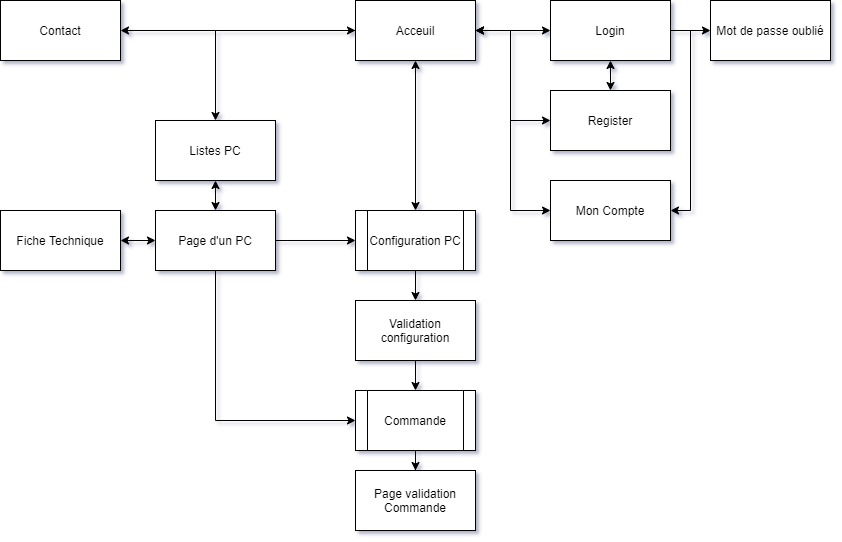

The diagram above was exported from draw.io. Its source (the exported page's mxGraphModel, read from the mxfile embedded in the PNG):
<mxGraphModel dx="1422" dy="773" grid="1" gridSize="10" guides="1" tooltips="1" connect="1" arrows="1" fold="1" page="1" pageScale="1" pageWidth="850" pageHeight="1100" math="0" shadow="0">
  <root>
    <mxCell id="0" />
    <mxCell id="1" parent="0" />
    <mxCell id="EfnHAGlt-Dtj-mNprTe0-10" value="" style="edgeStyle=orthogonalEdgeStyle;rounded=0;orthogonalLoop=1;jettySize=auto;html=1;startArrow=classic;startFill=1;" edge="1" parent="1" source="EfnHAGlt-Dtj-mNprTe0-1">
      <mxGeometry relative="1" as="geometry">
        <mxPoint x="425" y="240" as="targetPoint" />
      </mxGeometry>
    </mxCell>
    <mxCell id="EfnHAGlt-Dtj-mNprTe0-12" value="" style="edgeStyle=orthogonalEdgeStyle;rounded=0;orthogonalLoop=1;jettySize=auto;html=1;" edge="1" parent="1" source="EfnHAGlt-Dtj-mNprTe0-1" target="EfnHAGlt-Dtj-mNprTe0-11">
      <mxGeometry relative="1" as="geometry" />
    </mxCell>
    <mxCell id="EfnHAGlt-Dtj-mNprTe0-31" value="" style="edgeStyle=orthogonalEdgeStyle;rounded=0;orthogonalLoop=1;jettySize=auto;html=1;startArrow=classic;startFill=1;" edge="1" parent="1" source="EfnHAGlt-Dtj-mNprTe0-1" target="EfnHAGlt-Dtj-mNprTe0-30">
      <mxGeometry relative="1" as="geometry" />
    </mxCell>
    <mxCell id="EfnHAGlt-Dtj-mNprTe0-1" value="Acceuil" style="rounded=0;whiteSpace=wrap;html=1;" vertex="1" parent="1">
      <mxGeometry x="365" y="30" width="120" height="60" as="geometry" />
    </mxCell>
    <mxCell id="EfnHAGlt-Dtj-mNprTe0-30" value="Contact" style="rounded=0;whiteSpace=wrap;html=1;" vertex="1" parent="1">
      <mxGeometry x="10" y="30" width="120" height="60" as="geometry" />
    </mxCell>
    <mxCell id="EfnHAGlt-Dtj-mNprTe0-14" value="" style="edgeStyle=orthogonalEdgeStyle;rounded=0;orthogonalLoop=1;jettySize=auto;html=1;startArrow=classic;startFill=1;" edge="1" parent="1" source="EfnHAGlt-Dtj-mNprTe0-11" target="EfnHAGlt-Dtj-mNprTe0-13">
      <mxGeometry relative="1" as="geometry" />
    </mxCell>
    <mxCell id="EfnHAGlt-Dtj-mNprTe0-11" value="Listes PC" style="rounded=0;whiteSpace=wrap;html=1;" vertex="1" parent="1">
      <mxGeometry x="165" y="150" width="120" height="60" as="geometry" />
    </mxCell>
    <mxCell id="EfnHAGlt-Dtj-mNprTe0-15" style="edgeStyle=orthogonalEdgeStyle;rounded=0;orthogonalLoop=1;jettySize=auto;html=1;entryX=0;entryY=0.5;entryDx=0;entryDy=0;" edge="1" parent="1" source="EfnHAGlt-Dtj-mNprTe0-13">
      <mxGeometry relative="1" as="geometry">
        <mxPoint x="365" y="270" as="targetPoint" />
      </mxGeometry>
    </mxCell>
    <mxCell id="EfnHAGlt-Dtj-mNprTe0-29" style="edgeStyle=orthogonalEdgeStyle;rounded=0;orthogonalLoop=1;jettySize=auto;html=1;entryX=0;entryY=0.5;entryDx=0;entryDy=0;exitX=0.5;exitY=1;exitDx=0;exitDy=0;" edge="1" parent="1" source="EfnHAGlt-Dtj-mNprTe0-13" target="EfnHAGlt-Dtj-mNprTe0-23">
      <mxGeometry relative="1" as="geometry" />
    </mxCell>
    <mxCell id="EfnHAGlt-Dtj-mNprTe0-39" style="edgeStyle=orthogonalEdgeStyle;rounded=0;orthogonalLoop=1;jettySize=auto;html=1;entryX=1;entryY=0.5;entryDx=0;entryDy=0;startArrow=classic;startFill=1;" edge="1" parent="1" source="EfnHAGlt-Dtj-mNprTe0-13" target="EfnHAGlt-Dtj-mNprTe0-38">
      <mxGeometry relative="1" as="geometry" />
    </mxCell>
    <mxCell id="EfnHAGlt-Dtj-mNprTe0-13" value="Page d'un PC" style="rounded=0;whiteSpace=wrap;html=1;" vertex="1" parent="1">
      <mxGeometry x="165" y="240" width="120" height="60" as="geometry" />
    </mxCell>
    <mxCell id="EfnHAGlt-Dtj-mNprTe0-17" value="" style="edgeStyle=orthogonalEdgeStyle;rounded=0;orthogonalLoop=1;jettySize=auto;html=1;" edge="1" parent="1" target="EfnHAGlt-Dtj-mNprTe0-16">
      <mxGeometry relative="1" as="geometry">
        <mxPoint x="425" y="300" as="sourcePoint" />
      </mxGeometry>
    </mxCell>
    <mxCell id="EfnHAGlt-Dtj-mNprTe0-19" value="" style="edgeStyle=orthogonalEdgeStyle;rounded=0;orthogonalLoop=1;jettySize=auto;html=1;" edge="1" parent="1" source="EfnHAGlt-Dtj-mNprTe0-23">
      <mxGeometry relative="1" as="geometry">
        <mxPoint x="425" y="480" as="targetPoint" />
      </mxGeometry>
    </mxCell>
    <mxCell id="EfnHAGlt-Dtj-mNprTe0-16" value="Validation&lt;br&gt;configuration" style="rounded=0;whiteSpace=wrap;html=1;" vertex="1" parent="1">
      <mxGeometry x="365" y="330" width="120" height="60" as="geometry" />
    </mxCell>
    <mxCell id="EfnHAGlt-Dtj-mNprTe0-4" value="Register" style="rounded=0;whiteSpace=wrap;html=1;" vertex="1" parent="1">
      <mxGeometry x="560" y="120" width="120" height="60" as="geometry" />
    </mxCell>
    <mxCell id="EfnHAGlt-Dtj-mNprTe0-33" style="edgeStyle=orthogonalEdgeStyle;rounded=0;orthogonalLoop=1;jettySize=auto;html=1;entryX=0;entryY=0.5;entryDx=0;entryDy=0;" edge="1" parent="1" source="EfnHAGlt-Dtj-mNprTe0-2" target="EfnHAGlt-Dtj-mNprTe0-32">
      <mxGeometry relative="1" as="geometry" />
    </mxCell>
    <mxCell id="EfnHAGlt-Dtj-mNprTe0-2" value="Login" style="rounded=0;whiteSpace=wrap;html=1;" vertex="1" parent="1">
      <mxGeometry x="560" y="30" width="120" height="60" as="geometry" />
    </mxCell>
    <mxCell id="EfnHAGlt-Dtj-mNprTe0-28" style="edgeStyle=orthogonalEdgeStyle;rounded=0;orthogonalLoop=1;jettySize=auto;html=1;entryX=0.5;entryY=0;entryDx=0;entryDy=0;" edge="1" parent="1" source="EfnHAGlt-Dtj-mNprTe0-23" target="EfnHAGlt-Dtj-mNprTe0-27">
      <mxGeometry relative="1" as="geometry" />
    </mxCell>
    <mxCell id="EfnHAGlt-Dtj-mNprTe0-27" value="Page validation Commande" style="rounded=0;whiteSpace=wrap;html=1;" vertex="1" parent="1">
      <mxGeometry x="365" y="500" width="120" height="60" as="geometry" />
    </mxCell>
    <mxCell id="EfnHAGlt-Dtj-mNprTe0-32" value="Mot de passe oublié&lt;br&gt;" style="rounded=0;whiteSpace=wrap;html=1;" vertex="1" parent="1">
      <mxGeometry x="720" y="30" width="120" height="60" as="geometry" />
    </mxCell>
    <mxCell id="EfnHAGlt-Dtj-mNprTe0-23" value="Commande" style="shape=process;whiteSpace=wrap;html=1;backgroundOutline=1;" vertex="1" parent="1">
      <mxGeometry x="365" y="420" width="120" height="60" as="geometry" />
    </mxCell>
    <mxCell id="EfnHAGlt-Dtj-mNprTe0-34" value="" style="edgeStyle=orthogonalEdgeStyle;rounded=0;orthogonalLoop=1;jettySize=auto;html=1;" edge="1" parent="1" source="EfnHAGlt-Dtj-mNprTe0-16" target="EfnHAGlt-Dtj-mNprTe0-23">
      <mxGeometry relative="1" as="geometry">
        <mxPoint x="425" y="400" as="sourcePoint" />
        <mxPoint x="425" y="480" as="targetPoint" />
      </mxGeometry>
    </mxCell>
    <mxCell id="EfnHAGlt-Dtj-mNprTe0-37" value="" style="endArrow=classic;startArrow=classic;html=1;entryX=0.5;entryY=1;entryDx=0;entryDy=0;exitX=0.5;exitY=0;exitDx=0;exitDy=0;" edge="1" parent="1" source="EfnHAGlt-Dtj-mNprTe0-4" target="EfnHAGlt-Dtj-mNprTe0-2">
      <mxGeometry width="50" height="50" relative="1" as="geometry">
        <mxPoint x="645" y="360" as="sourcePoint" />
        <mxPoint x="695" y="310" as="targetPoint" />
      </mxGeometry>
    </mxCell>
    <mxCell id="EfnHAGlt-Dtj-mNprTe0-38" value="Fiche Technique" style="rounded=0;whiteSpace=wrap;html=1;" vertex="1" parent="1">
      <mxGeometry x="10" y="240" width="120" height="60" as="geometry" />
    </mxCell>
    <mxCell id="EfnHAGlt-Dtj-mNprTe0-40" value="Mon Compte" style="rounded=0;whiteSpace=wrap;html=1;" vertex="1" parent="1">
      <mxGeometry x="560" y="210" width="120" height="60" as="geometry" />
    </mxCell>
    <mxCell id="EfnHAGlt-Dtj-mNprTe0-42" value="" style="endArrow=classic;html=1;exitX=1;exitY=0.5;exitDx=0;exitDy=0;entryX=1;entryY=0.5;entryDx=0;entryDy=0;rounded=0;" edge="1" parent="1" source="EfnHAGlt-Dtj-mNprTe0-2" target="EfnHAGlt-Dtj-mNprTe0-40">
      <mxGeometry width="50" height="50" relative="1" as="geometry">
        <mxPoint x="720" y="190" as="sourcePoint" />
        <mxPoint x="770" y="140" as="targetPoint" />
        <Array as="points">
          <mxPoint x="700" y="60" />
          <mxPoint x="700" y="240" />
        </Array>
      </mxGeometry>
    </mxCell>
    <mxCell id="EfnHAGlt-Dtj-mNprTe0-43" value="" style="endArrow=classic;startArrow=classic;html=1;exitX=1;exitY=0.5;exitDx=0;exitDy=0;entryX=0;entryY=0.5;entryDx=0;entryDy=0;" edge="1" parent="1" source="EfnHAGlt-Dtj-mNprTe0-1" target="EfnHAGlt-Dtj-mNprTe0-2">
      <mxGeometry width="50" height="50" relative="1" as="geometry">
        <mxPoint x="580" y="370" as="sourcePoint" />
        <mxPoint x="630" y="320" as="targetPoint" />
      </mxGeometry>
    </mxCell>
    <mxCell id="EfnHAGlt-Dtj-mNprTe0-44" value="" style="endArrow=classic;startArrow=classic;html=1;exitX=1;exitY=0.5;exitDx=0;exitDy=0;entryX=0;entryY=0.5;entryDx=0;entryDy=0;rounded=0;" edge="1" parent="1" source="EfnHAGlt-Dtj-mNprTe0-1" target="EfnHAGlt-Dtj-mNprTe0-4">
      <mxGeometry width="50" height="50" relative="1" as="geometry">
        <mxPoint x="480" y="190" as="sourcePoint" />
        <mxPoint x="530" y="140" as="targetPoint" />
        <Array as="points">
          <mxPoint x="520" y="60" />
          <mxPoint x="520" y="150" />
        </Array>
      </mxGeometry>
    </mxCell>
    <mxCell id="EfnHAGlt-Dtj-mNprTe0-45" value="" style="endArrow=classic;startArrow=classic;html=1;rounded=0;entryX=0;entryY=0.5;entryDx=0;entryDy=0;exitX=1;exitY=0.5;exitDx=0;exitDy=0;" edge="1" parent="1" source="EfnHAGlt-Dtj-mNprTe0-1" target="EfnHAGlt-Dtj-mNprTe0-40">
      <mxGeometry width="50" height="50" relative="1" as="geometry">
        <mxPoint x="500" y="240" as="sourcePoint" />
        <mxPoint x="550" y="190" as="targetPoint" />
        <Array as="points">
          <mxPoint x="520" y="60" />
          <mxPoint x="520" y="240" />
        </Array>
      </mxGeometry>
    </mxCell>
    <mxCell id="EfnHAGlt-Dtj-mNprTe0-46" value="&lt;span style=&quot;white-space: normal&quot;&gt;Configuration PC&lt;/span&gt;" style="shape=process;whiteSpace=wrap;html=1;backgroundOutline=1;" vertex="1" parent="1">
      <mxGeometry x="365" y="240" width="120" height="60" as="geometry" />
    </mxCell>
  </root>
</mxGraphModel>